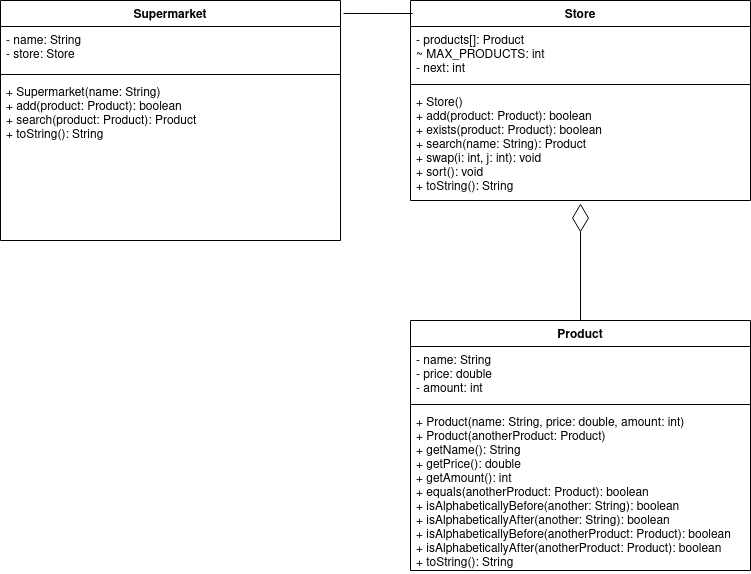

The diagram above was exported from draw.io. Its source (the exported page's mxGraphModel, read from the mxfile embedded in the PNG):
<mxGraphModel dx="806" dy="1122" grid="1" gridSize="10" guides="1" tooltips="1" connect="1" arrows="1" fold="1" page="1" pageScale="1" pageWidth="850" pageHeight="1100" math="0" shadow="0">
  <root>
    <mxCell id="0" />
    <mxCell id="1" parent="0" />
    <mxCell id="IWsjCviq-EHABoJ5mx-A-1" value="Product" style="swimlane;fontStyle=1;align=center;verticalAlign=top;childLayout=stackLayout;horizontal=1;startSize=26;horizontalStack=0;resizeParent=1;resizeParentMax=0;resizeLast=0;collapsible=1;marginBottom=0;" vertex="1" parent="1">
      <mxGeometry x="550" y="710" width="340" height="250" as="geometry" />
    </mxCell>
    <mxCell id="IWsjCviq-EHABoJ5mx-A-2" value="- name: String&#10;- price: double&#10;- amount: int&#10;&#10;" style="text;strokeColor=none;fillColor=none;align=left;verticalAlign=top;spacingLeft=4;spacingRight=4;overflow=hidden;rotatable=0;points=[[0,0.5],[1,0.5]];portConstraint=eastwest;" vertex="1" parent="IWsjCviq-EHABoJ5mx-A-1">
      <mxGeometry y="26" width="340" height="54" as="geometry" />
    </mxCell>
    <mxCell id="IWsjCviq-EHABoJ5mx-A-3" value="" style="line;strokeWidth=1;fillColor=none;align=left;verticalAlign=middle;spacingTop=-1;spacingLeft=3;spacingRight=3;rotatable=0;labelPosition=right;points=[];portConstraint=eastwest;" vertex="1" parent="IWsjCviq-EHABoJ5mx-A-1">
      <mxGeometry y="80" width="340" height="8" as="geometry" />
    </mxCell>
    <mxCell id="IWsjCviq-EHABoJ5mx-A-4" value="+ Product(name: String, price: double, amount: int)&#10;+ Product(anotherProduct: Product)&#10;+ getName(): String&#10;+ getPrice(): double&#10;+ getAmount(): int&#10;+ equals(anotherProduct: Product): boolean&#10;+ isAlphabeticallyBefore(another: String): boolean&#10;+ isAlphabeticallyAfter(another: String): boolean&#10;+ isAlphabeticallyBefore(anotherProduct: Product): boolean&#10;+ isAlphabeticallyAfter(anotherProduct: Product): boolean&#10;+ toString(): String" style="text;strokeColor=none;fillColor=none;align=left;verticalAlign=top;spacingLeft=4;spacingRight=4;overflow=hidden;rotatable=0;points=[[0,0.5],[1,0.5]];portConstraint=eastwest;" vertex="1" parent="IWsjCviq-EHABoJ5mx-A-1">
      <mxGeometry y="88" width="340" height="162" as="geometry" />
    </mxCell>
    <mxCell id="IWsjCviq-EHABoJ5mx-A-5" value="Store" style="swimlane;fontStyle=1;align=center;verticalAlign=top;childLayout=stackLayout;horizontal=1;startSize=26;horizontalStack=0;resizeParent=1;resizeParentMax=0;resizeLast=0;collapsible=1;marginBottom=0;" vertex="1" parent="1">
      <mxGeometry x="550" y="390" width="340" height="200" as="geometry" />
    </mxCell>
    <mxCell id="IWsjCviq-EHABoJ5mx-A-6" value="- products[]: Product&#10;~ MAX_PRODUCTS: int&#10;- next: int&#10;&#10;&#10;" style="text;strokeColor=none;fillColor=none;align=left;verticalAlign=top;spacingLeft=4;spacingRight=4;overflow=hidden;rotatable=0;points=[[0,0.5],[1,0.5]];portConstraint=eastwest;" vertex="1" parent="IWsjCviq-EHABoJ5mx-A-5">
      <mxGeometry y="26" width="340" height="54" as="geometry" />
    </mxCell>
    <mxCell id="IWsjCviq-EHABoJ5mx-A-7" value="" style="line;strokeWidth=1;fillColor=none;align=left;verticalAlign=middle;spacingTop=-1;spacingLeft=3;spacingRight=3;rotatable=0;labelPosition=right;points=[];portConstraint=eastwest;" vertex="1" parent="IWsjCviq-EHABoJ5mx-A-5">
      <mxGeometry y="80" width="340" height="8" as="geometry" />
    </mxCell>
    <mxCell id="IWsjCviq-EHABoJ5mx-A-8" value="+ Store()&#10;+ add(product: Product): boolean&#10;+ exists(product: Product): boolean&#10;+ search(name: String): Product&#10;+ swap(i: int, j: int): void&#10;+ sort(): void&#10;+ toString(): String&#10;" style="text;strokeColor=none;fillColor=none;align=left;verticalAlign=top;spacingLeft=4;spacingRight=4;overflow=hidden;rotatable=0;points=[[0,0.5],[1,0.5]];portConstraint=eastwest;" vertex="1" parent="IWsjCviq-EHABoJ5mx-A-5">
      <mxGeometry y="88" width="340" height="112" as="geometry" />
    </mxCell>
    <mxCell id="IWsjCviq-EHABoJ5mx-A-9" value="Supermarket" style="swimlane;fontStyle=1;align=center;verticalAlign=top;childLayout=stackLayout;horizontal=1;startSize=26;horizontalStack=0;resizeParent=1;resizeParentMax=0;resizeLast=0;collapsible=1;marginBottom=0;" vertex="1" parent="1">
      <mxGeometry x="140" y="390" width="340" height="240" as="geometry" />
    </mxCell>
    <mxCell id="IWsjCviq-EHABoJ5mx-A-10" value="- name: String&#10;- store: Store" style="text;strokeColor=none;fillColor=none;align=left;verticalAlign=top;spacingLeft=4;spacingRight=4;overflow=hidden;rotatable=0;points=[[0,0.5],[1,0.5]];portConstraint=eastwest;" vertex="1" parent="IWsjCviq-EHABoJ5mx-A-9">
      <mxGeometry y="26" width="340" height="44" as="geometry" />
    </mxCell>
    <mxCell id="IWsjCviq-EHABoJ5mx-A-11" value="" style="line;strokeWidth=1;fillColor=none;align=left;verticalAlign=middle;spacingTop=-1;spacingLeft=3;spacingRight=3;rotatable=0;labelPosition=right;points=[];portConstraint=eastwest;" vertex="1" parent="IWsjCviq-EHABoJ5mx-A-9">
      <mxGeometry y="70" width="340" height="8" as="geometry" />
    </mxCell>
    <mxCell id="IWsjCviq-EHABoJ5mx-A-12" value="+ Supermarket(name: String)&#10;+ add(product: Product): boolean&#10;+ search(product: Product): Product&#10;+ toString(): String&#10;&#10;" style="text;strokeColor=none;fillColor=none;align=left;verticalAlign=top;spacingLeft=4;spacingRight=4;overflow=hidden;rotatable=0;points=[[0,0.5],[1,0.5]];portConstraint=eastwest;" vertex="1" parent="IWsjCviq-EHABoJ5mx-A-9">
      <mxGeometry y="78" width="340" height="162" as="geometry" />
    </mxCell>
    <mxCell id="IWsjCviq-EHABoJ5mx-A-14" value="" style="endArrow=none;html=1;entryX=0.006;entryY=0.065;entryDx=0;entryDy=0;entryPerimeter=0;exitX=1.009;exitY=0.054;exitDx=0;exitDy=0;exitPerimeter=0;" edge="1" parent="1" source="IWsjCviq-EHABoJ5mx-A-9" target="IWsjCviq-EHABoJ5mx-A-5">
      <mxGeometry width="50" height="50" relative="1" as="geometry">
        <mxPoint x="450" y="290" as="sourcePoint" />
        <mxPoint x="500" y="240" as="targetPoint" />
      </mxGeometry>
    </mxCell>
    <mxCell id="IWsjCviq-EHABoJ5mx-A-18" value="" style="endArrow=none;html=1;exitX=0.5;exitY=1.027;exitDx=0;exitDy=0;startArrow=diamondThin;startFill=0;endSize=14;startSize=26;exitPerimeter=0;entryX=0.5;entryY=0;entryDx=0;entryDy=0;" edge="1" parent="1" source="IWsjCviq-EHABoJ5mx-A-8" target="IWsjCviq-EHABoJ5mx-A-1">
      <mxGeometry width="50" height="50" relative="1" as="geometry">
        <mxPoint x="680" y="670" as="sourcePoint" />
        <mxPoint x="770" y="630" as="targetPoint" />
      </mxGeometry>
    </mxCell>
  </root>
</mxGraphModel>